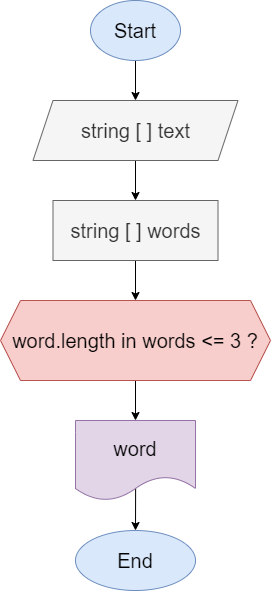

The diagram above was exported from draw.io. Its source (the exported page's mxGraphModel, read from the mxfile embedded in the PNG):
<mxGraphModel dx="884" dy="491" grid="1" gridSize="10" guides="1" tooltips="1" connect="1" arrows="1" fold="1" page="1" pageScale="1" pageWidth="827" pageHeight="1169" math="0" shadow="0">
  <root>
    <mxCell id="0" />
    <mxCell id="1" parent="0" />
    <mxCell id="4" style="edgeStyle=none;html=1;exitX=0.5;exitY=1;exitDx=0;exitDy=0;entryX=0.5;entryY=0;entryDx=0;entryDy=0;fontSize=20;fontColor=#000000;" edge="1" parent="1" source="2" target="3">
      <mxGeometry relative="1" as="geometry" />
    </mxCell>
    <mxCell id="2" value="&lt;font style=&quot;font-size: 20px&quot; color=&quot;#000000&quot;&gt;Start&lt;/font&gt;" style="ellipse;whiteSpace=wrap;html=1;fillColor=#dae8fc;strokeColor=#6c8ebf;" vertex="1" parent="1">
      <mxGeometry x="100" y="40" width="90" height="60" as="geometry" />
    </mxCell>
    <mxCell id="6" value="" style="edgeStyle=none;html=1;fontSize=20;fontColor=#000000;" edge="1" parent="1" source="3" target="5">
      <mxGeometry relative="1" as="geometry" />
    </mxCell>
    <mxCell id="3" value="string [ ] text" style="shape=parallelogram;perimeter=parallelogramPerimeter;whiteSpace=wrap;html=1;fixedSize=1;fontSize=20;fontColor=#333333;fillColor=#f5f5f5;strokeColor=#666666;" vertex="1" parent="1">
      <mxGeometry x="42.5" y="140" width="205" height="60" as="geometry" />
    </mxCell>
    <mxCell id="8" value="" style="edgeStyle=none;html=1;fontSize=20;fontColor=#000000;" edge="1" parent="1" source="5" target="7">
      <mxGeometry relative="1" as="geometry" />
    </mxCell>
    <mxCell id="5" value="string [ ] words" style="whiteSpace=wrap;html=1;fontSize=20;fillColor=#f5f5f5;strokeColor=#666666;fontColor=#333333;" vertex="1" parent="1">
      <mxGeometry x="62.5" y="240" width="165" height="60" as="geometry" />
    </mxCell>
    <mxCell id="10" style="edgeStyle=none;html=1;exitX=0.5;exitY=1;exitDx=0;exitDy=0;entryX=0.5;entryY=0;entryDx=0;entryDy=0;fontSize=20;fontColor=#000000;" edge="1" parent="1" source="7" target="9">
      <mxGeometry relative="1" as="geometry" />
    </mxCell>
    <mxCell id="7" value="&lt;font color=&quot;#000000&quot;&gt;word.length in words &amp;lt;= 3 ?&lt;/font&gt;" style="shape=hexagon;perimeter=hexagonPerimeter2;whiteSpace=wrap;html=1;fixedSize=1;fontSize=20;fillColor=#f8cecc;strokeColor=#b85450;" vertex="1" parent="1">
      <mxGeometry x="10" y="340" width="270" height="80" as="geometry" />
    </mxCell>
    <mxCell id="12" value="" style="edgeStyle=none;html=1;fontSize=20;fontColor=#000000;exitX=0.501;exitY=0.849;exitDx=0;exitDy=0;exitPerimeter=0;" edge="1" parent="1" source="9" target="11">
      <mxGeometry relative="1" as="geometry" />
    </mxCell>
    <mxCell id="9" value="&lt;font color=&quot;#000000&quot;&gt;word&lt;/font&gt;" style="shape=document;whiteSpace=wrap;html=1;boundedLbl=1;fontSize=20;fillColor=#e1d5e7;strokeColor=#9673a6;" vertex="1" parent="1">
      <mxGeometry x="85" y="460" width="120" height="80" as="geometry" />
    </mxCell>
    <mxCell id="11" value="&lt;font color=&quot;#000000&quot;&gt;End&lt;/font&gt;" style="ellipse;whiteSpace=wrap;html=1;fontSize=20;fillColor=#dae8fc;strokeColor=#6c8ebf;" vertex="1" parent="1">
      <mxGeometry x="85" y="570" width="120" height="60" as="geometry" />
    </mxCell>
  </root>
</mxGraphModel>